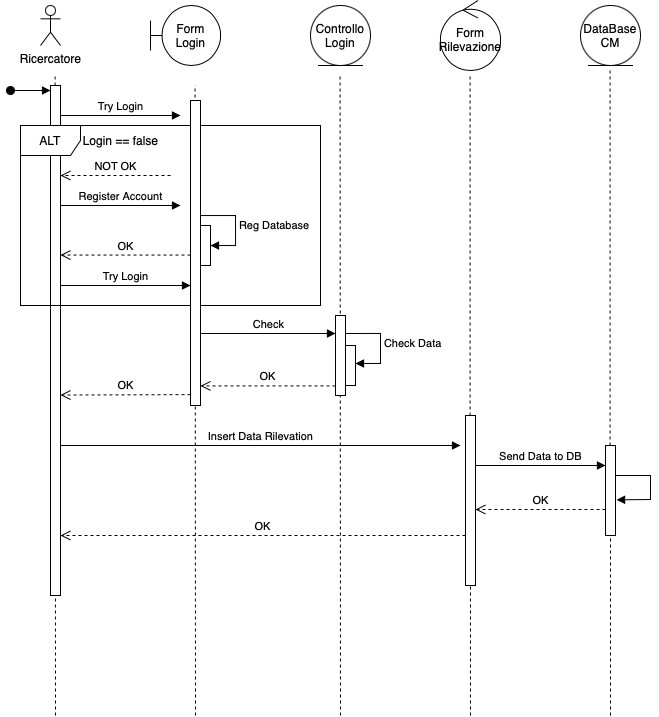

The diagram above was exported from draw.io. Its source (the exported page's mxGraphModel, read from the mxfile embedded in the PNG):
<mxGraphModel dx="830" dy="563" grid="1" gridSize="10" guides="1" tooltips="1" connect="1" arrows="1" fold="1" page="1" pageScale="1" pageWidth="827" pageHeight="1169" math="0" shadow="0">
  <root>
    <mxCell id="0" />
    <mxCell id="1" parent="0" />
    <mxCell id="FGp6kXWSt4_CFSf9vxld-1" value="Ricercatore" style="shape=umlActor;verticalLabelPosition=bottom;verticalAlign=top;html=1;" vertex="1" parent="1">
      <mxGeometry x="40" y="80" width="20" height="40" as="geometry" />
    </mxCell>
    <mxCell id="FGp6kXWSt4_CFSf9vxld-6" value="Controllo Login" style="ellipse;shape=umlEntity;whiteSpace=wrap;html=1;" vertex="1" parent="1">
      <mxGeometry x="310" y="80" width="60" height="60" as="geometry" />
    </mxCell>
    <mxCell id="FGp6kXWSt4_CFSf9vxld-7" value="Form Login" style="shape=umlBoundary;whiteSpace=wrap;html=1;" vertex="1" parent="1">
      <mxGeometry x="150" y="80" width="70" height="60" as="geometry" />
    </mxCell>
    <mxCell id="FGp6kXWSt4_CFSf9vxld-8" value="Form Rilevazione" style="ellipse;shape=umlControl;whiteSpace=wrap;html=1;" vertex="1" parent="1">
      <mxGeometry x="440" y="75" width="60" height="70" as="geometry" />
    </mxCell>
    <mxCell id="FGp6kXWSt4_CFSf9vxld-9" value="DataBase CM" style="ellipse;shape=umlEntity;whiteSpace=wrap;html=1;" vertex="1" parent="1">
      <mxGeometry x="580" y="80" width="60" height="60" as="geometry" />
    </mxCell>
    <mxCell id="FGp6kXWSt4_CFSf9vxld-11" value="" style="endArrow=none;dashed=1;html=1;rounded=0;" edge="1" parent="1">
      <mxGeometry width="50" height="50" relative="1" as="geometry">
        <mxPoint x="55" y="790" as="sourcePoint" />
        <mxPoint x="54.57" y="150" as="targetPoint" />
      </mxGeometry>
    </mxCell>
    <mxCell id="FGp6kXWSt4_CFSf9vxld-12" value="" style="endArrow=none;dashed=1;html=1;rounded=0;" edge="1" parent="1">
      <mxGeometry width="50" height="50" relative="1" as="geometry">
        <mxPoint x="195" y="790" as="sourcePoint" />
        <mxPoint x="194.57" y="160" as="targetPoint" />
      </mxGeometry>
    </mxCell>
    <mxCell id="FGp6kXWSt4_CFSf9vxld-13" value="" style="endArrow=none;dashed=1;html=1;rounded=0;" edge="1" parent="1">
      <mxGeometry width="50" height="50" relative="1" as="geometry">
        <mxPoint x="340" y="790" as="sourcePoint" />
        <mxPoint x="339.57" y="150" as="targetPoint" />
      </mxGeometry>
    </mxCell>
    <mxCell id="FGp6kXWSt4_CFSf9vxld-14" value="" style="endArrow=none;dashed=1;html=1;rounded=0;" edge="1" parent="1" source="FGp6kXWSt4_CFSf9vxld-36">
      <mxGeometry width="50" height="50" relative="1" as="geometry">
        <mxPoint x="470" y="790" as="sourcePoint" />
        <mxPoint x="469.57" y="150" as="targetPoint" />
      </mxGeometry>
    </mxCell>
    <mxCell id="FGp6kXWSt4_CFSf9vxld-15" value="" style="endArrow=none;dashed=1;html=1;rounded=0;" edge="1" parent="1" source="FGp6kXWSt4_CFSf9vxld-46">
      <mxGeometry width="50" height="50" relative="1" as="geometry">
        <mxPoint x="610" y="790" as="sourcePoint" />
        <mxPoint x="609.5699999999999" y="145" as="targetPoint" />
      </mxGeometry>
    </mxCell>
    <mxCell id="FGp6kXWSt4_CFSf9vxld-16" value="" style="html=1;points=[[0,0,0,0,5],[0,1,0,0,-5],[1,0,0,0,5],[1,1,0,0,-5]];perimeter=orthogonalPerimeter;outlineConnect=0;targetShapes=umlLifeline;portConstraint=eastwest;newEdgeStyle={&quot;curved&quot;:0,&quot;rounded&quot;:0};" vertex="1" parent="1">
      <mxGeometry x="50" y="160" width="10" height="510" as="geometry" />
    </mxCell>
    <mxCell id="FGp6kXWSt4_CFSf9vxld-17" value="&lt;br&gt;&lt;div&gt;&lt;br&gt;&lt;/div&gt;" style="html=1;verticalAlign=bottom;startArrow=oval;endArrow=block;startSize=8;curved=0;rounded=0;entryX=0;entryY=0;entryDx=0;entryDy=5;" edge="1" target="FGp6kXWSt4_CFSf9vxld-16" parent="1">
      <mxGeometry x="-0.0062" relative="1" as="geometry">
        <mxPoint x="10" y="165" as="sourcePoint" />
        <mxPoint as="offset" />
      </mxGeometry>
    </mxCell>
    <mxCell id="FGp6kXWSt4_CFSf9vxld-18" value="Try Login" style="html=1;verticalAlign=bottom;endArrow=block;curved=0;rounded=0;" edge="1" parent="1">
      <mxGeometry width="80" relative="1" as="geometry">
        <mxPoint x="60" y="190" as="sourcePoint" />
        <mxPoint x="180" y="190" as="targetPoint" />
      </mxGeometry>
    </mxCell>
    <mxCell id="FGp6kXWSt4_CFSf9vxld-19" value="ALT" style="shape=umlFrame;whiteSpace=wrap;html=1;pointerEvents=0;" vertex="1" parent="1">
      <mxGeometry x="20" y="200" width="300" height="180" as="geometry" />
    </mxCell>
    <mxCell id="FGp6kXWSt4_CFSf9vxld-20" value="Login == false" style="text;html=1;align=center;verticalAlign=middle;resizable=0;points=[];autosize=1;strokeColor=none;fillColor=none;" vertex="1" parent="1">
      <mxGeometry x="70" y="200" width="100" height="30" as="geometry" />
    </mxCell>
    <mxCell id="FGp6kXWSt4_CFSf9vxld-21" value="NOT OK" style="html=1;verticalAlign=bottom;endArrow=open;dashed=1;endSize=8;curved=0;rounded=0;" edge="1" parent="1" target="FGp6kXWSt4_CFSf9vxld-16">
      <mxGeometry relative="1" as="geometry">
        <mxPoint x="170" y="250" as="sourcePoint" />
        <mxPoint x="110" y="250" as="targetPoint" />
      </mxGeometry>
    </mxCell>
    <mxCell id="FGp6kXWSt4_CFSf9vxld-22" value="Register Account" style="html=1;verticalAlign=bottom;endArrow=block;curved=0;rounded=0;" edge="1" parent="1">
      <mxGeometry width="80" relative="1" as="geometry">
        <mxPoint x="60" y="280" as="sourcePoint" />
        <mxPoint x="180" y="280" as="targetPoint" />
      </mxGeometry>
    </mxCell>
    <mxCell id="FGp6kXWSt4_CFSf9vxld-23" value="" style="html=1;points=[[0,0,0,0,5],[0,1,0,0,-5],[1,0,0,0,5],[1,1,0,0,-5]];perimeter=orthogonalPerimeter;outlineConnect=0;targetShapes=umlLifeline;portConstraint=eastwest;newEdgeStyle={&quot;curved&quot;:0,&quot;rounded&quot;:0};" vertex="1" parent="1">
      <mxGeometry x="190" y="175" width="10" height="305" as="geometry" />
    </mxCell>
    <mxCell id="FGp6kXWSt4_CFSf9vxld-24" value="" style="html=1;points=[[0,0,0,0,5],[0,1,0,0,-5],[1,0,0,0,5],[1,1,0,0,-5]];perimeter=orthogonalPerimeter;outlineConnect=0;targetShapes=umlLifeline;portConstraint=eastwest;newEdgeStyle={&quot;curved&quot;:0,&quot;rounded&quot;:0};" vertex="1" parent="1">
      <mxGeometry x="200" y="300" width="10" height="40" as="geometry" />
    </mxCell>
    <mxCell id="FGp6kXWSt4_CFSf9vxld-25" value="Reg Database" style="html=1;align=left;spacingLeft=2;endArrow=block;rounded=0;edgeStyle=orthogonalEdgeStyle;curved=0;rounded=0;" edge="1" target="FGp6kXWSt4_CFSf9vxld-24" parent="1" source="FGp6kXWSt4_CFSf9vxld-23">
      <mxGeometry relative="1" as="geometry">
        <mxPoint x="230" y="290" as="sourcePoint" />
        <Array as="points">
          <mxPoint x="235" y="290" />
          <mxPoint x="235" y="320" />
        </Array>
      </mxGeometry>
    </mxCell>
    <mxCell id="FGp6kXWSt4_CFSf9vxld-26" value="OK" style="html=1;verticalAlign=bottom;endArrow=open;dashed=1;endSize=8;curved=0;rounded=0;" edge="1" parent="1" target="FGp6kXWSt4_CFSf9vxld-16">
      <mxGeometry relative="1" as="geometry">
        <mxPoint x="190" y="329.57" as="sourcePoint" />
        <mxPoint x="110" y="329.57" as="targetPoint" />
      </mxGeometry>
    </mxCell>
    <mxCell id="FGp6kXWSt4_CFSf9vxld-27" value="Try Login" style="html=1;verticalAlign=bottom;endArrow=block;curved=0;rounded=0;" edge="1" parent="1" target="FGp6kXWSt4_CFSf9vxld-23">
      <mxGeometry width="80" relative="1" as="geometry">
        <mxPoint x="60" y="360" as="sourcePoint" />
        <mxPoint x="180" y="360" as="targetPoint" />
      </mxGeometry>
    </mxCell>
    <mxCell id="FGp6kXWSt4_CFSf9vxld-31" value="Check" style="html=1;verticalAlign=bottom;endArrow=block;curved=0;rounded=0;" edge="1" parent="1" target="FGp6kXWSt4_CFSf9vxld-32">
      <mxGeometry width="80" relative="1" as="geometry">
        <mxPoint x="200" y="408" as="sourcePoint" />
        <mxPoint x="320" y="408" as="targetPoint" />
      </mxGeometry>
    </mxCell>
    <mxCell id="FGp6kXWSt4_CFSf9vxld-32" value="" style="html=1;points=[[0,0,0,0,5],[0,1,0,0,-5],[1,0,0,0,5],[1,1,0,0,-5]];perimeter=orthogonalPerimeter;outlineConnect=0;targetShapes=umlLifeline;portConstraint=eastwest;newEdgeStyle={&quot;curved&quot;:0,&quot;rounded&quot;:0};" vertex="1" parent="1">
      <mxGeometry x="335" y="390" width="10" height="80" as="geometry" />
    </mxCell>
    <mxCell id="FGp6kXWSt4_CFSf9vxld-33" value="" style="html=1;points=[[0,0,0,0,5],[0,1,0,0,-5],[1,0,0,0,5],[1,1,0,0,-5]];perimeter=orthogonalPerimeter;outlineConnect=0;targetShapes=umlLifeline;portConstraint=eastwest;newEdgeStyle={&quot;curved&quot;:0,&quot;rounded&quot;:0};" vertex="1" parent="1">
      <mxGeometry x="345" y="420" width="10" height="40" as="geometry" />
    </mxCell>
    <mxCell id="FGp6kXWSt4_CFSf9vxld-34" value="Check Data" style="html=1;align=left;spacingLeft=2;endArrow=block;rounded=0;edgeStyle=orthogonalEdgeStyle;curved=0;rounded=0;" edge="1" parent="1">
      <mxGeometry relative="1" as="geometry">
        <mxPoint x="345" y="408" as="sourcePoint" />
        <Array as="points">
          <mxPoint x="380" y="408" />
          <mxPoint x="380" y="438" />
        </Array>
        <mxPoint x="355" y="438" as="targetPoint" />
      </mxGeometry>
    </mxCell>
    <mxCell id="FGp6kXWSt4_CFSf9vxld-35" value="Insert Data Rilevation" style="html=1;verticalAlign=bottom;endArrow=block;curved=0;rounded=0;" edge="1" parent="1">
      <mxGeometry width="80" relative="1" as="geometry">
        <mxPoint x="60" y="520" as="sourcePoint" />
        <mxPoint x="460" y="520" as="targetPoint" />
      </mxGeometry>
    </mxCell>
    <mxCell id="FGp6kXWSt4_CFSf9vxld-37" value="" style="endArrow=none;dashed=1;html=1;rounded=0;" edge="1" parent="1" target="FGp6kXWSt4_CFSf9vxld-36">
      <mxGeometry width="50" height="50" relative="1" as="geometry">
        <mxPoint x="470" y="790" as="sourcePoint" />
        <mxPoint x="469.57" y="150" as="targetPoint" />
      </mxGeometry>
    </mxCell>
    <mxCell id="FGp6kXWSt4_CFSf9vxld-36" value="" style="html=1;points=[[0,0,0,0,5],[0,1,0,0,-5],[1,0,0,0,5],[1,1,0,0,-5]];perimeter=orthogonalPerimeter;outlineConnect=0;targetShapes=umlLifeline;portConstraint=eastwest;newEdgeStyle={&quot;curved&quot;:0,&quot;rounded&quot;:0};" vertex="1" parent="1">
      <mxGeometry x="465" y="490" width="10" height="170" as="geometry" />
    </mxCell>
    <mxCell id="FGp6kXWSt4_CFSf9vxld-44" value="OK" style="html=1;verticalAlign=bottom;endArrow=open;dashed=1;endSize=8;curved=0;rounded=0;" edge="1" parent="1">
      <mxGeometry relative="1" as="geometry">
        <mxPoint x="190" y="469.13" as="sourcePoint" />
        <mxPoint x="60" y="469.56" as="targetPoint" />
      </mxGeometry>
    </mxCell>
    <mxCell id="FGp6kXWSt4_CFSf9vxld-45" value="OK" style="html=1;verticalAlign=bottom;endArrow=open;dashed=1;endSize=8;curved=0;rounded=0;" edge="1" parent="1" source="FGp6kXWSt4_CFSf9vxld-32">
      <mxGeometry relative="1" as="geometry">
        <mxPoint x="330" y="460" as="sourcePoint" />
        <mxPoint x="200" y="460.43" as="targetPoint" />
      </mxGeometry>
    </mxCell>
    <mxCell id="FGp6kXWSt4_CFSf9vxld-47" value="" style="endArrow=none;dashed=1;html=1;rounded=0;" edge="1" parent="1" target="FGp6kXWSt4_CFSf9vxld-46">
      <mxGeometry width="50" height="50" relative="1" as="geometry">
        <mxPoint x="610" y="790" as="sourcePoint" />
        <mxPoint x="609.5699999999999" y="145" as="targetPoint" />
      </mxGeometry>
    </mxCell>
    <mxCell id="FGp6kXWSt4_CFSf9vxld-46" value="" style="html=1;points=[[0,0,0,0,5],[0,1,0,0,-5],[1,0,0,0,5],[1,1,0,0,-5]];perimeter=orthogonalPerimeter;outlineConnect=0;targetShapes=umlLifeline;portConstraint=eastwest;newEdgeStyle={&quot;curved&quot;:0,&quot;rounded&quot;:0};" vertex="1" parent="1">
      <mxGeometry x="605" y="520" width="10" height="90" as="geometry" />
    </mxCell>
    <mxCell id="FGp6kXWSt4_CFSf9vxld-48" value="Send Data to DB" style="html=1;verticalAlign=bottom;endArrow=block;curved=0;rounded=0;" edge="1" parent="1">
      <mxGeometry width="80" relative="1" as="geometry">
        <mxPoint x="475" y="540" as="sourcePoint" />
        <mxPoint x="605" y="540" as="targetPoint" />
      </mxGeometry>
    </mxCell>
    <mxCell id="FGp6kXWSt4_CFSf9vxld-49" value="OK" style="html=1;verticalAlign=bottom;endArrow=open;dashed=1;endSize=8;curved=0;rounded=0;" edge="1" parent="1" target="FGp6kXWSt4_CFSf9vxld-36">
      <mxGeometry relative="1" as="geometry">
        <mxPoint x="605" y="584" as="sourcePoint" />
        <mxPoint x="470" y="584.4300000000001" as="targetPoint" />
      </mxGeometry>
    </mxCell>
    <mxCell id="FGp6kXWSt4_CFSf9vxld-50" value="OK" style="html=1;verticalAlign=bottom;endArrow=open;dashed=1;endSize=8;curved=0;rounded=0;" edge="1" parent="1" target="FGp6kXWSt4_CFSf9vxld-16">
      <mxGeometry relative="1" as="geometry">
        <mxPoint x="465" y="610" as="sourcePoint" />
        <mxPoint x="335" y="610" as="targetPoint" />
      </mxGeometry>
    </mxCell>
    <mxCell id="FGp6kXWSt4_CFSf9vxld-51" value="" style="html=1;verticalAlign=bottom;endArrow=block;curved=0;rounded=0;entryX=1.109;entryY=0.604;entryDx=0;entryDy=0;entryPerimeter=0;" edge="1" parent="1" target="FGp6kXWSt4_CFSf9vxld-46">
      <mxGeometry width="80" relative="1" as="geometry">
        <mxPoint x="615" y="550" as="sourcePoint" />
        <mxPoint x="680" y="550.43" as="targetPoint" />
        <Array as="points">
          <mxPoint x="650" y="550" />
          <mxPoint x="650" y="574" />
        </Array>
      </mxGeometry>
    </mxCell>
  </root>
</mxGraphModel>